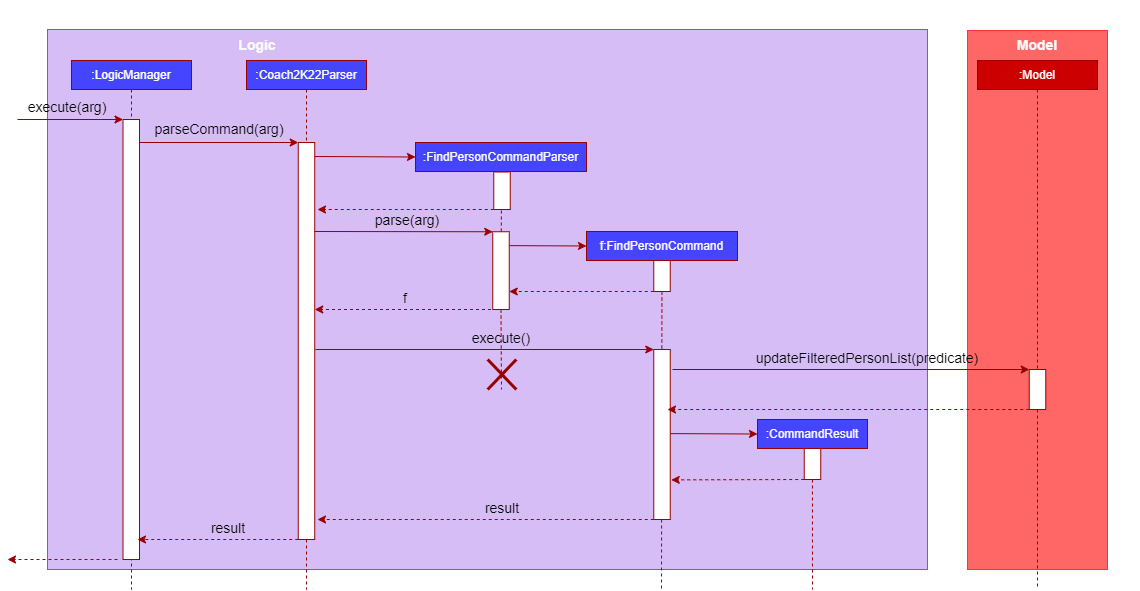

The diagram above was exported from draw.io. Its source (the exported page's mxGraphModel, read from the mxfile embedded in the PNG):
<mxGraphModel dx="1632" dy="379" grid="1" gridSize="10" guides="1" tooltips="1" connect="1" arrows="1" fold="1" page="1" pageScale="1" pageWidth="850" pageHeight="1100" math="0" shadow="0">
  <root>
    <mxCell id="0" />
    <mxCell id="1" parent="0" />
    <mxCell id="gmRiKEVuEbiJeorNhdVx-1" value="" style="rounded=0;whiteSpace=wrap;html=1;strokeColor=#FF3333;fillColor=#D7BDF5;" parent="1" vertex="1">
      <mxGeometry x="40" y="30" width="880" height="540" as="geometry" />
    </mxCell>
    <mxCell id="gmRiKEVuEbiJeorNhdVx-2" value="&lt;font color=&quot;#ffffff&quot;&gt;:LogicManager&lt;/font&gt;" style="rounded=0;whiteSpace=wrap;html=1;fillColor=#4545FF;strokeColor=#990000;" parent="1" vertex="1">
      <mxGeometry x="64" y="61" width="120" height="29" as="geometry" />
    </mxCell>
    <mxCell id="gmRiKEVuEbiJeorNhdVx-3" value="&lt;font color=&quot;#fafafa&quot;&gt;:Coach2K22Parser&lt;/font&gt;" style="rounded=0;whiteSpace=wrap;html=1;fillColor=#4545FF;strokeColor=#990000;" parent="1" vertex="1">
      <mxGeometry x="239" y="61" width="120" height="29" as="geometry" />
    </mxCell>
    <mxCell id="gmRiKEVuEbiJeorNhdVx-4" value="&lt;b&gt;&lt;font style=&quot;font-size: 14px&quot;&gt;Logic&lt;/font&gt;&lt;/b&gt;" style="text;html=1;strokeColor=none;fillColor=none;align=center;verticalAlign=middle;whiteSpace=wrap;rounded=0;fontColor=#FAFAFA;" parent="1" vertex="1">
      <mxGeometry x="220" y="31" width="60" height="30" as="geometry" />
    </mxCell>
    <mxCell id="gmRiKEVuEbiJeorNhdVx-5" value="" style="endArrow=none;dashed=1;html=1;rounded=0;fontSize=14;fontColor=#FAFAFA;exitX=0.5;exitY=1;exitDx=0;exitDy=0;strokeColor=#990000;" parent="1" source="gmRiKEVuEbiJeorNhdVx-2" edge="1">
      <mxGeometry width="50" height="50" relative="1" as="geometry">
        <mxPoint x="340" y="250" as="sourcePoint" />
        <mxPoint x="124" y="590" as="targetPoint" />
      </mxGeometry>
    </mxCell>
    <mxCell id="gmRiKEVuEbiJeorNhdVx-6" value="" style="rounded=0;whiteSpace=wrap;html=1;fontSize=14;fontColor=#FAFAFA;strokeColor=#990000;fillColor=#FFFFFF;" parent="1" vertex="1">
      <mxGeometry x="115.5" y="120" width="16.5" height="440" as="geometry" />
    </mxCell>
    <mxCell id="gmRiKEVuEbiJeorNhdVx-7" value="" style="endArrow=classic;html=1;rounded=0;fontSize=14;fontColor=#FAFAFA;strokeColor=#990000;entryX=0;entryY=0;entryDx=0;entryDy=0;" parent="1" target="gmRiKEVuEbiJeorNhdVx-6" edge="1">
      <mxGeometry width="50" height="50" relative="1" as="geometry">
        <mxPoint x="10" y="120" as="sourcePoint" />
        <mxPoint x="60" y="120" as="targetPoint" />
      </mxGeometry>
    </mxCell>
    <mxCell id="gmRiKEVuEbiJeorNhdVx-8" value="&lt;font color=&quot;#000000&quot;&gt;execute(arg)&lt;/font&gt;" style="text;html=1;strokeColor=none;fillColor=none;align=center;verticalAlign=middle;whiteSpace=wrap;rounded=0;fontSize=14;fontColor=#FAFAFA;" parent="1" vertex="1">
      <mxGeometry x="10" y="98" width="100" height="20" as="geometry" />
    </mxCell>
    <mxCell id="gmRiKEVuEbiJeorNhdVx-11" value="" style="endArrow=none;dashed=1;html=1;rounded=0;fontSize=14;fontColor=#FAFAFA;exitX=0.5;exitY=1;exitDx=0;exitDy=0;strokeColor=#990000;" parent="1" source="gmRiKEVuEbiJeorNhdVx-3" edge="1">
      <mxGeometry width="50" height="50" relative="1" as="geometry">
        <mxPoint x="173" y="100" as="sourcePoint" />
        <mxPoint x="299" y="590" as="targetPoint" />
      </mxGeometry>
    </mxCell>
    <mxCell id="gmRiKEVuEbiJeorNhdVx-12" value="&lt;font color=&quot;#000000&quot;&gt;parseCommand(arg)&lt;/font&gt;" style="text;html=1;strokeColor=none;fillColor=none;align=center;verticalAlign=middle;whiteSpace=wrap;rounded=0;fontSize=14;fontColor=#FAFAFA;" parent="1" vertex="1">
      <mxGeometry x="137" y="119" width="150" height="22" as="geometry" />
    </mxCell>
    <mxCell id="gmRiKEVuEbiJeorNhdVx-13" value="" style="endArrow=classic;html=1;rounded=0;fontSize=14;fontColor=#FAFAFA;strokeColor=#990000;entryX=0;entryY=0;entryDx=0;entryDy=0;" parent="1" target="gmRiKEVuEbiJeorNhdVx-9" edge="1">
      <mxGeometry width="50" height="50" relative="1" as="geometry">
        <mxPoint x="132" y="143" as="sourcePoint" />
        <mxPoint x="253.3499999999999" y="145.00399999999996" as="targetPoint" />
      </mxGeometry>
    </mxCell>
    <mxCell id="gmRiKEVuEbiJeorNhdVx-14" value="&lt;font color=&quot;#fafafa&quot;&gt;:FindPersonCommandParser&lt;/font&gt;" style="rounded=0;whiteSpace=wrap;html=1;fillColor=#4545FF;strokeColor=#990000;" parent="1" vertex="1">
      <mxGeometry x="408" y="143" width="171" height="29" as="geometry" />
    </mxCell>
    <mxCell id="gmRiKEVuEbiJeorNhdVx-15" value="" style="endArrow=classic;html=1;rounded=0;fontSize=14;fontColor=#FAFAFA;strokeColor=#990000;entryX=0;entryY=0.5;entryDx=0;entryDy=0;" parent="1" target="gmRiKEVuEbiJeorNhdVx-14" edge="1">
      <mxGeometry width="50" height="50" relative="1" as="geometry">
        <mxPoint x="307.25" y="157" as="sourcePoint" />
        <mxPoint x="400" y="157" as="targetPoint" />
      </mxGeometry>
    </mxCell>
    <mxCell id="gmRiKEVuEbiJeorNhdVx-18" value="" style="endArrow=classic;html=1;rounded=0;fontSize=14;fontColor=#FAFAFA;strokeColor=#990000;dashed=1;" parent="1" edge="1">
      <mxGeometry width="50" height="50" relative="1" as="geometry">
        <mxPoint x="486.25" y="210" as="sourcePoint" />
        <mxPoint x="310" y="210" as="targetPoint" />
        <Array as="points" />
      </mxGeometry>
    </mxCell>
    <mxCell id="gmRiKEVuEbiJeorNhdVx-21" value="" style="endArrow=none;dashed=1;html=1;rounded=0;fontSize=14;fontColor=#FAFAFA;exitX=0.5;exitY=1;exitDx=0;exitDy=0;strokeColor=#990000;startArrow=none;" parent="1" source="8iRD9cgeLmp93eqAmo1E-6" edge="1">
      <mxGeometry width="50" height="50" relative="1" as="geometry">
        <mxPoint x="493.9900000000002" y="198.99999999999994" as="sourcePoint" />
        <mxPoint x="494" y="390" as="targetPoint" />
      </mxGeometry>
    </mxCell>
    <mxCell id="gmRiKEVuEbiJeorNhdVx-26" value="" style="rounded=0;whiteSpace=wrap;html=1;strokeColor=#FF3333;fillColor=#FF6666;" parent="1" vertex="1">
      <mxGeometry x="960" y="31" width="140" height="539" as="geometry" />
    </mxCell>
    <mxCell id="gmRiKEVuEbiJeorNhdVx-27" value="&lt;font color=&quot;#ffffff&quot;&gt;:Model&lt;/font&gt;" style="rounded=0;whiteSpace=wrap;html=1;fillColor=#CC0000;strokeColor=#990000;" parent="1" vertex="1">
      <mxGeometry x="970" y="61" width="120" height="29" as="geometry" />
    </mxCell>
    <mxCell id="gmRiKEVuEbiJeorNhdVx-31" value="" style="endArrow=none;dashed=1;html=1;rounded=0;fontSize=14;fontColor=#FAFAFA;strokeColor=#990000;startArrow=none;" parent="1" source="8iRD9cgeLmp93eqAmo1E-21" edge="1">
      <mxGeometry width="50" height="50" relative="1" as="geometry">
        <mxPoint x="1030" y="90" as="sourcePoint" />
        <mxPoint x="1030" y="590" as="targetPoint" />
      </mxGeometry>
    </mxCell>
    <mxCell id="gmRiKEVuEbiJeorNhdVx-34" value="&lt;b&gt;&lt;font style=&quot;font-size: 14px&quot;&gt;Model&lt;/font&gt;&lt;/b&gt;" style="text;html=1;strokeColor=none;fillColor=none;align=center;verticalAlign=middle;whiteSpace=wrap;rounded=0;fontColor=#FAFAFA;" parent="1" vertex="1">
      <mxGeometry x="1000.25" y="31" width="60" height="30" as="geometry" />
    </mxCell>
    <mxCell id="gmRiKEVuEbiJeorNhdVx-9" value="" style="rounded=0;whiteSpace=wrap;html=1;fontSize=14;fontColor=#FAFAFA;strokeColor=#990000;fillColor=#FFFFFF;" parent="1" vertex="1">
      <mxGeometry x="290.75" y="143" width="16.5" height="397" as="geometry" />
    </mxCell>
    <mxCell id="gmRiKEVuEbiJeorNhdVx-46" value="" style="endArrow=classic;html=1;rounded=0;fontSize=14;fontColor=#FAFAFA;strokeColor=#990000;dashed=1;exitX=0;exitY=1;exitDx=0;exitDy=0;" parent="1" edge="1">
      <mxGeometry width="50" height="50" relative="1" as="geometry">
        <mxPoint x="110" y="560.0000000000001" as="sourcePoint" />
        <mxPoint y="560" as="targetPoint" />
        <Array as="points" />
      </mxGeometry>
    </mxCell>
    <mxCell id="8iRD9cgeLmp93eqAmo1E-2" value="&lt;font color=&quot;#000000&quot;&gt;parse(arg)&lt;/font&gt;" style="text;html=1;strokeColor=none;fillColor=none;align=center;verticalAlign=middle;whiteSpace=wrap;rounded=0;fontSize=14;fontColor=#FAFAFA;" parent="1" vertex="1">
      <mxGeometry x="330" y="210" width="140" height="22" as="geometry" />
    </mxCell>
    <mxCell id="8iRD9cgeLmp93eqAmo1E-3" value="&lt;font color=&quot;#fafafa&quot;&gt;f:FindPersonCommand&lt;/font&gt;" style="rounded=0;whiteSpace=wrap;html=1;fillColor=#4545FF;strokeColor=#990000;" parent="1" vertex="1">
      <mxGeometry x="579" y="232" width="151" height="29" as="geometry" />
    </mxCell>
    <mxCell id="8iRD9cgeLmp93eqAmo1E-4" value="" style="rounded=0;whiteSpace=wrap;html=1;fontSize=14;fontColor=#FAFAFA;strokeColor=#990000;fillColor=#FFFFFF;" parent="1" vertex="1">
      <mxGeometry x="646.25" y="261" width="16.5" height="31" as="geometry" />
    </mxCell>
    <mxCell id="8iRD9cgeLmp93eqAmo1E-5" value="" style="endArrow=classic;html=1;rounded=0;fontSize=14;fontColor=#FAFAFA;strokeColor=#990000;entryX=0;entryY=0.5;entryDx=0;entryDy=0;" parent="1" target="8iRD9cgeLmp93eqAmo1E-3" edge="1">
      <mxGeometry width="50" height="50" relative="1" as="geometry">
        <mxPoint x="501.75" y="246.12" as="sourcePoint" />
        <mxPoint x="579" y="246.88" as="targetPoint" />
      </mxGeometry>
    </mxCell>
    <mxCell id="8iRD9cgeLmp93eqAmo1E-6" value="" style="rounded=0;whiteSpace=wrap;html=1;fontSize=14;fontColor=#FAFAFA;strokeColor=#990000;fillColor=#FFFFFF;" parent="1" vertex="1">
      <mxGeometry x="485.25" y="232.25" width="16.5" height="77.75" as="geometry" />
    </mxCell>
    <mxCell id="8iRD9cgeLmp93eqAmo1E-7" value="" style="endArrow=none;dashed=1;html=1;rounded=0;fontSize=14;fontColor=#FAFAFA;exitX=0.5;exitY=1;exitDx=0;exitDy=0;strokeColor=#990000;" parent="1" target="8iRD9cgeLmp93eqAmo1E-6" edge="1">
      <mxGeometry width="50" height="50" relative="1" as="geometry">
        <mxPoint x="493.99000000000024" y="199" as="sourcePoint" />
        <mxPoint x="493.9100000000001" y="480" as="targetPoint" />
      </mxGeometry>
    </mxCell>
    <mxCell id="8iRD9cgeLmp93eqAmo1E-8" value="" style="endArrow=classic;html=1;rounded=0;fontSize=14;fontColor=#FAFAFA;strokeColor=#990000;entryX=0;entryY=0;entryDx=0;entryDy=0;" parent="1" target="8iRD9cgeLmp93eqAmo1E-6" edge="1">
      <mxGeometry width="50" height="50" relative="1" as="geometry">
        <mxPoint x="307" y="232" as="sourcePoint" />
        <mxPoint x="408" y="234.57999999999998" as="targetPoint" />
      </mxGeometry>
    </mxCell>
    <mxCell id="gmRiKEVuEbiJeorNhdVx-17" value="" style="rounded=0;whiteSpace=wrap;html=1;fontSize=14;fontColor=#FAFAFA;strokeColor=#990000;fillColor=#FFFFFF;" parent="1" vertex="1">
      <mxGeometry x="486.25" y="172.5" width="16.5" height="37.5" as="geometry" />
    </mxCell>
    <mxCell id="8iRD9cgeLmp93eqAmo1E-9" value="" style="endArrow=classic;html=1;rounded=0;fontSize=14;fontColor=#FAFAFA;strokeColor=#990000;dashed=1;" parent="1" edge="1">
      <mxGeometry width="50" height="50" relative="1" as="geometry">
        <mxPoint x="483.5" y="310" as="sourcePoint" />
        <mxPoint x="307.25" y="310" as="targetPoint" />
        <Array as="points" />
      </mxGeometry>
    </mxCell>
    <mxCell id="8iRD9cgeLmp93eqAmo1E-10" value="" style="endArrow=classic;html=1;rounded=0;fontSize=14;fontColor=#FAFAFA;strokeColor=#990000;dashed=1;exitX=0;exitY=1;exitDx=0;exitDy=0;" parent="1" source="8iRD9cgeLmp93eqAmo1E-4" edge="1">
      <mxGeometry width="50" height="50" relative="1" as="geometry">
        <mxPoint x="650" y="290" as="sourcePoint" />
        <mxPoint x="501.75" y="292" as="targetPoint" />
        <Array as="points" />
      </mxGeometry>
    </mxCell>
    <mxCell id="8iRD9cgeLmp93eqAmo1E-11" value="&lt;font color=&quot;#000000&quot;&gt;f&lt;/font&gt;" style="text;html=1;strokeColor=none;fillColor=none;align=center;verticalAlign=middle;whiteSpace=wrap;rounded=0;fontSize=14;fontColor=#FAFAFA;" parent="1" vertex="1">
      <mxGeometry x="388" y="288" width="20" height="22" as="geometry" />
    </mxCell>
    <mxCell id="8iRD9cgeLmp93eqAmo1E-12" value="" style="endArrow=none;dashed=1;html=1;rounded=0;fontSize=14;fontColor=#FAFAFA;exitX=0.5;exitY=1;exitDx=0;exitDy=0;strokeColor=#990000;" parent="1" edge="1">
      <mxGeometry width="50" height="50" relative="1" as="geometry">
        <mxPoint x="654.4400000000003" y="292" as="sourcePoint" />
        <mxPoint x="654" y="590" as="targetPoint" />
      </mxGeometry>
    </mxCell>
    <mxCell id="8iRD9cgeLmp93eqAmo1E-13" value="" style="rounded=0;whiteSpace=wrap;html=1;fontSize=14;fontColor=#FAFAFA;strokeColor=#990000;fillColor=#FFFFFF;" parent="1" vertex="1">
      <mxGeometry x="646.25" y="350" width="16.5" height="170" as="geometry" />
    </mxCell>
    <mxCell id="8iRD9cgeLmp93eqAmo1E-18" value="" style="endArrow=classic;html=1;rounded=0;fontSize=14;fontColor=#FAFAFA;strokeColor=#990000;entryX=0;entryY=0;entryDx=0;entryDy=0;" parent="1" target="8iRD9cgeLmp93eqAmo1E-13" edge="1">
      <mxGeometry width="50" height="50" relative="1" as="geometry">
        <mxPoint x="308" y="350" as="sourcePoint" />
        <mxPoint x="486.25" y="350.25" as="targetPoint" />
      </mxGeometry>
    </mxCell>
    <mxCell id="8iRD9cgeLmp93eqAmo1E-20" value="&lt;font color=&quot;#000000&quot;&gt;execute()&lt;/font&gt;" style="text;html=1;strokeColor=none;fillColor=none;align=center;verticalAlign=middle;whiteSpace=wrap;rounded=0;fontSize=14;fontColor=#FAFAFA;" parent="1" vertex="1">
      <mxGeometry x="423.5" y="328" width="140" height="22" as="geometry" />
    </mxCell>
    <mxCell id="8iRD9cgeLmp93eqAmo1E-21" value="" style="rounded=0;whiteSpace=wrap;html=1;fontSize=14;fontColor=#FAFAFA;strokeColor=#990000;fillColor=#FFFFFF;" parent="1" vertex="1">
      <mxGeometry x="1021.75" y="370" width="16.5" height="40" as="geometry" />
    </mxCell>
    <mxCell id="8iRD9cgeLmp93eqAmo1E-22" value="" style="endArrow=none;dashed=1;html=1;rounded=0;fontSize=14;fontColor=#FAFAFA;strokeColor=#990000;" parent="1" target="8iRD9cgeLmp93eqAmo1E-21" edge="1">
      <mxGeometry width="50" height="50" relative="1" as="geometry">
        <mxPoint x="1030" y="90" as="sourcePoint" />
        <mxPoint x="1030" y="480" as="targetPoint" />
      </mxGeometry>
    </mxCell>
    <mxCell id="8iRD9cgeLmp93eqAmo1E-23" value="" style="endArrow=classic;html=1;rounded=0;fontSize=14;fontColor=#FAFAFA;strokeColor=#990000;" parent="1" edge="1">
      <mxGeometry width="50" height="50" relative="1" as="geometry">
        <mxPoint x="665" y="370" as="sourcePoint" />
        <mxPoint x="1021.75" y="370" as="targetPoint" />
      </mxGeometry>
    </mxCell>
    <mxCell id="8iRD9cgeLmp93eqAmo1E-24" value="&lt;font color=&quot;#000000&quot;&gt;updateFilteredPersonList(predicate)&lt;/font&gt;" style="text;html=1;strokeColor=none;fillColor=none;align=center;verticalAlign=middle;whiteSpace=wrap;rounded=0;fontSize=14;fontColor=#FAFAFA;" parent="1" vertex="1">
      <mxGeometry x="730" y="348" width="260" height="22" as="geometry" />
    </mxCell>
    <mxCell id="8iRD9cgeLmp93eqAmo1E-25" value="" style="endArrow=classic;html=1;rounded=0;fontSize=14;fontColor=#FAFAFA;strokeColor=#990000;dashed=1;exitX=0;exitY=1;exitDx=0;exitDy=0;" parent="1" edge="1">
      <mxGeometry width="50" height="50" relative="1" as="geometry">
        <mxPoint x="1021.75" y="409.9999999999999" as="sourcePoint" />
        <mxPoint x="660" y="410" as="targetPoint" />
        <Array as="points" />
      </mxGeometry>
    </mxCell>
    <mxCell id="8iRD9cgeLmp93eqAmo1E-26" value="&lt;font color=&quot;#fafafa&quot;&gt;:CommandResult&lt;/font&gt;" style="rounded=0;whiteSpace=wrap;html=1;fillColor=#4545FF;strokeColor=#990000;" parent="1" vertex="1">
      <mxGeometry x="750" y="420" width="110" height="29" as="geometry" />
    </mxCell>
    <mxCell id="8iRD9cgeLmp93eqAmo1E-27" value="" style="rounded=0;whiteSpace=wrap;html=1;fontSize=14;fontColor=#FAFAFA;strokeColor=#990000;fillColor=#FFFFFF;" parent="1" vertex="1">
      <mxGeometry x="796.75" y="449" width="16.5" height="31" as="geometry" />
    </mxCell>
    <mxCell id="8iRD9cgeLmp93eqAmo1E-30" value="" style="endArrow=classic;html=1;rounded=0;fontSize=14;fontColor=#FAFAFA;strokeColor=#990000;entryX=0;entryY=0.5;entryDx=0;entryDy=0;" parent="1" target="8iRD9cgeLmp93eqAmo1E-26" edge="1">
      <mxGeometry width="50" height="50" relative="1" as="geometry">
        <mxPoint x="662.75" y="434.12" as="sourcePoint" />
        <mxPoint x="740" y="434.5" as="targetPoint" />
      </mxGeometry>
    </mxCell>
    <mxCell id="8iRD9cgeLmp93eqAmo1E-31" value="" style="endArrow=classic;html=1;rounded=0;fontSize=14;fontColor=#FAFAFA;strokeColor=#990000;dashed=1;exitX=0;exitY=1;exitDx=0;exitDy=0;entryX=1.061;entryY=0.767;entryDx=0;entryDy=0;entryPerimeter=0;" parent="1" source="8iRD9cgeLmp93eqAmo1E-27" target="8iRD9cgeLmp93eqAmo1E-13" edge="1">
      <mxGeometry width="50" height="50" relative="1" as="geometry">
        <mxPoint x="845.89" y="499.9999999999999" as="sourcePoint" />
        <mxPoint x="670" y="480" as="targetPoint" />
        <Array as="points" />
      </mxGeometry>
    </mxCell>
    <mxCell id="8iRD9cgeLmp93eqAmo1E-32" value="" style="endArrow=classic;html=1;rounded=0;fontSize=14;fontColor=#FAFAFA;strokeColor=#990000;dashed=1;exitX=0;exitY=1;exitDx=0;exitDy=0;" parent="1" edge="1">
      <mxGeometry width="50" height="50" relative="1" as="geometry">
        <mxPoint x="646.25" y="520" as="sourcePoint" />
        <mxPoint x="310" y="520" as="targetPoint" />
        <Array as="points" />
      </mxGeometry>
    </mxCell>
    <mxCell id="8iRD9cgeLmp93eqAmo1E-33" value="&lt;font color=&quot;#000000&quot;&gt;result&lt;/font&gt;" style="text;html=1;strokeColor=none;fillColor=none;align=center;verticalAlign=middle;whiteSpace=wrap;rounded=0;fontSize=14;fontColor=#FAFAFA;" parent="1" vertex="1">
      <mxGeometry x="424.5" y="498" width="140" height="22" as="geometry" />
    </mxCell>
    <mxCell id="8iRD9cgeLmp93eqAmo1E-36" value="" style="endArrow=none;html=1;rounded=0;fontSize=14;fontColor=#000000;strokeColor=#990000;strokeWidth=3;" parent="1" edge="1">
      <mxGeometry width="50" height="50" relative="1" as="geometry">
        <mxPoint x="480.25" y="390" as="sourcePoint" />
        <mxPoint x="508.75" y="360" as="targetPoint" />
      </mxGeometry>
    </mxCell>
    <mxCell id="8iRD9cgeLmp93eqAmo1E-37" value="" style="endArrow=none;html=1;rounded=0;fontSize=14;fontColor=#000000;strokeColor=#990000;strokeWidth=3;" parent="1" edge="1">
      <mxGeometry width="50" height="50" relative="1" as="geometry">
        <mxPoint x="480.25" y="360" as="sourcePoint" />
        <mxPoint x="508.75" y="390" as="targetPoint" />
      </mxGeometry>
    </mxCell>
    <mxCell id="8iRD9cgeLmp93eqAmo1E-38" value="" style="endArrow=classic;html=1;rounded=0;fontSize=14;fontColor=#FAFAFA;strokeColor=#990000;dashed=1;exitX=0;exitY=1;exitDx=0;exitDy=0;" parent="1" edge="1">
      <mxGeometry width="50" height="50" relative="1" as="geometry">
        <mxPoint x="290.75" y="540.0000000000001" as="sourcePoint" />
        <mxPoint x="130" y="540" as="targetPoint" />
        <Array as="points" />
      </mxGeometry>
    </mxCell>
    <mxCell id="8iRD9cgeLmp93eqAmo1E-39" value="&lt;font color=&quot;#000000&quot;&gt;result&lt;/font&gt;" style="text;html=1;strokeColor=none;fillColor=none;align=center;verticalAlign=middle;whiteSpace=wrap;rounded=0;fontSize=14;fontColor=#FAFAFA;" parent="1" vertex="1">
      <mxGeometry x="150.75" y="518" width="140" height="22" as="geometry" />
    </mxCell>
    <mxCell id="8iRD9cgeLmp93eqAmo1E-41" value="" style="endArrow=none;dashed=1;html=1;dashPattern=1 3;strokeWidth=2;rounded=0;fontSize=14;fontColor=#000000;" parent="1" edge="1">
      <mxGeometry width="50" height="50" relative="1" as="geometry">
        <mxPoint x="1130" y="410" as="sourcePoint" />
        <mxPoint x="1130" y="410" as="targetPoint" />
        <Array as="points">
          <mxPoint x="1130" y="410" />
        </Array>
      </mxGeometry>
    </mxCell>
    <mxCell id="8iRD9cgeLmp93eqAmo1E-43" value="" style="endArrow=none;dashed=1;html=1;dashPattern=1 3;strokeWidth=2;rounded=0;fontSize=14;fontColor=#000000;" parent="1" edge="1">
      <mxGeometry width="50" height="50" relative="1" as="geometry">
        <mxPoint x="680" y="2" as="sourcePoint" />
        <mxPoint x="680" y="2" as="targetPoint" />
      </mxGeometry>
    </mxCell>
    <mxCell id="fC8by0Y-YsmdUvGRlhne-1" value="" style="endArrow=none;dashed=1;html=1;rounded=0;fontSize=14;fontColor=#FAFAFA;exitX=0.5;exitY=1;exitDx=0;exitDy=0;strokeColor=#990000;" parent="1" edge="1">
      <mxGeometry width="50" height="50" relative="1" as="geometry">
        <mxPoint x="804.9400000000005" y="480" as="sourcePoint" />
        <mxPoint x="805" y="590" as="targetPoint" />
      </mxGeometry>
    </mxCell>
  </root>
</mxGraphModel>